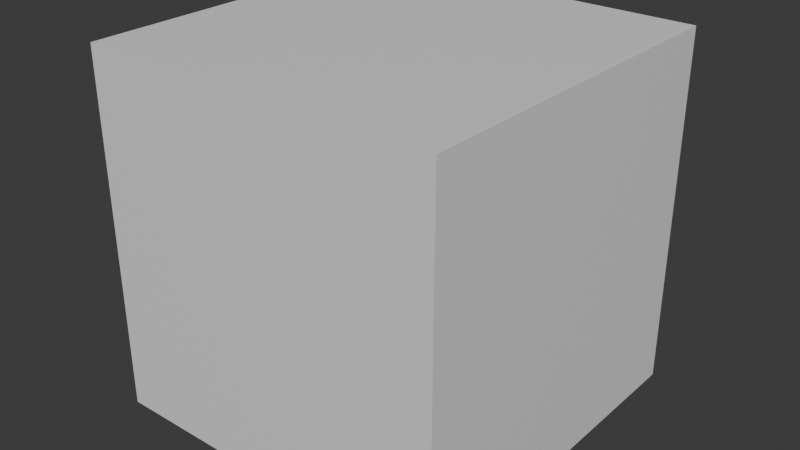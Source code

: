 # Source: Left_Wing_Buidling.blend  (saved by Blender 4.0.36; exported with 4.5.12 LTS)
import bpy
from mathutils import Matrix  # noqa: F401  (used for matrix-valued properties, if any)

bpy.ops.wm.read_factory_settings(use_empty=True)
scene = bpy.context.scene
scene.name = 'Scene'

# ---- collections
col_collection = bpy.data.collections.new('Collection'); scene.collection.children.link(col_collection)

# ---- materials (node trees are filled in below, after node groups)
mat_material = bpy.data.materials.new('Material')
mat_material.alpha_threshold = 0.0
mat_material.use_transparent_shadow = False
mat_material.roughness = 0.5
mat_material.line_color = (0.0, 0.0, 0.0, 1.0)

# ---- material node trees
mat_material.use_nodes = True; mat_material.node_tree.nodes.clear()
_N = mat_material.node_tree.nodes; _L = mat_material.node_tree.links
n0 = _N.new('ShaderNodeOutputMaterial'); n0.name = 'Material Output'; n0.location = (300, 300)
n1 = _N.new('ShaderNodeBsdfPrincipled'); n1.name = 'Principled BSDF'; n1.location = (10, 300)
n1.inputs[3].default_value = 1.45
_L.new(n1.outputs[0], n0.inputs[0])
n0.is_active_output = True

# ---- world
world_world = bpy.data.worlds.new('World'); scene.world = world_world
world_world.use_nodes = True; world_world.node_tree.nodes.clear()
_N = world_world.node_tree.nodes; _L = world_world.node_tree.links
n0 = _N.new('ShaderNodeOutputWorld'); n0.name = 'World Output'; n0.location = (300, 300)
n1 = _N.new('ShaderNodeBackground'); n1.name = 'Background'; n1.location = (10, 300)
n1.inputs[0].default_value = (0.05088, 0.05088, 0.05088, 1.0)
_L.new(n1.outputs[0], n0.inputs[0])
n0.is_active_output = True
world_world.color = (0.05088, 0.05088, 0.05088)
world_world.use_sun_shadow = False
world_world.sun_shadow_jitter_overblur = 0.0

# ---- meshes
me_cube = bpy.data.meshes.new('Cube')
me_cube.from_pydata([(1.0, 1.0, 1.0), (1.0, 1.0, -1.0), (1.0, -1.0, 1.0), (1.0, -1.0, -1.0), (-1.0, 1.0, 1.0), (-1.0, 1.0, -1.0), (-1.0, -1.0, 1.0), (-1.0, -1.0, -1.0)], [], [(0, 4, 6, 2), (3, 2, 6, 7), (7, 6, 4, 5), (5, 1, 3, 7), (1, 0, 2, 3), (5, 4, 0, 1)])
_uv = me_cube.uv_layers.new(name='UVMap')
_uv.uv.foreach_set('vector', [0.625, 0.5, 0.875, 0.5, 0.875, 0.75, 0.625, 0.75, 0.375, 0.75, 0.625, 0.75, 0.625, 1.0, 0.375, 1.0, 0.375, 0.0, 0.625, 0.0, 0.625, 0.25, 0.375, 0.25, 0.125, 0.5, 0.375, 0.5, 0.375, 0.75, 0.125, 0.75, 0.375, 0.5, 0.625, 0.5, 0.625, 0.75, 0.375, 0.75, 0.375, 0.25, 0.625, 0.25, 0.625, 0.5, 0.375, 0.5])
me_cube.materials.append(mat_material)
me_cube.use_mirror_vertex_groups = False
me_cube.update()

# ---- objects
ob_cube = bpy.data.objects.new('Cube', me_cube)

# ---- transforms, parenting, visibility, modifiers, constraints
ob_cube.location = (0.0, 0.0, 0.0)
ob_cube.lock_rotations_4d = False
ob_cube.empty_display_type = 'ARROWS'
ob_cube.lineart.crease_threshold = 0.0

# ---- collection membership
col_collection.objects.link(ob_cube)

# ---- scene / render settings (as saved in the file)
scene.frame_start = 1; scene.frame_end = 250; scene.frame_set(1)
scene.render.engine = 'BLENDER_EEVEE_NEXT'
scene.cycles.sampling_pattern = 'TABULATED_SOBOL'
bpy.context.view_layer.update()

# ---- added for rendering (the .blend has no active camera and no usable light): camera, sun
cam_auto = bpy.data.cameras.new('AutoCamera')
cam_auto.lens = 50.0
cam_auto.sensor_width = 36.0
cam_auto.clip_end = 1000.0
ob_auto_camera = bpy.data.objects.new('AutoCamera', cam_auto)
scene.collection.objects.link(ob_auto_camera)
ob_auto_camera.location = (3.20507, -3.84609, 2.56406)
ob_auto_camera.rotation_euler = (1.09748, -7.21219e-08, 0.694738)
scene.camera = ob_auto_camera
light_auto_sun = bpy.data.lights.new('AutoSun', 'SUN')
light_auto_sun.energy = 3.0
light_auto_sun.angle = 0.0523599
ob_auto_sun = bpy.data.objects.new('AutoSun', light_auto_sun)
scene.collection.objects.link(ob_auto_sun)
ob_auto_sun.rotation_euler = (0.872665, 0.174533, 0.523599)
bpy.context.view_layer.update()
